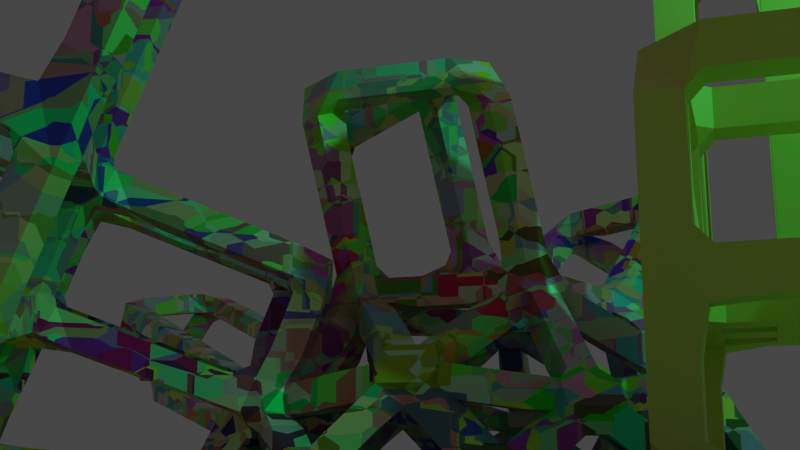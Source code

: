 # Source: TESTING.blend  (saved by Blender 2.80.75; exported with 4.5.12 LTS)
import bpy
from mathutils import Matrix  # noqa: F401  (used for matrix-valued properties, if any)

bpy.ops.wm.read_factory_settings(use_empty=True)
scene = bpy.context.scene
scene.name = 'Scene'

# ---- collections
col_collection = bpy.data.collections.new('Collection'); scene.collection.children.link(col_collection)

# ---- materials (node trees are filled in below, after node groups)
mat_material = bpy.data.materials.new('Material')
mat_material.alpha_threshold = 0.0
mat_material.use_transparent_shadow = False
mat_material.line_color = (0.0, 0.0, 0.0, 1.0)
mat_material_001 = bpy.data.materials.new('Material.001')
mat_material_001.alpha_threshold = 0.0
mat_material_001.use_transparent_shadow = False
mat_material_001.line_color = (0.0, 0.0, 0.0, 1.0)
mat_material_002 = bpy.data.materials.new('Material.002')
mat_material_002.alpha_threshold = 0.0
mat_material_002.use_transparent_shadow = False
mat_material_002.line_color = (0.0, 0.0, 0.0, 1.0)

# ---- material node trees
mat_material.use_nodes = True; mat_material.node_tree.nodes.clear()
_N = mat_material.node_tree.nodes; _L = mat_material.node_tree.links
n0 = _N.new('ShaderNodeOutputMaterial'); n0.name = 'Material Output'; n0.location = (300, 300)
n1 = _N.new('ShaderNodeBsdfPrincipled'); n1.name = 'Principled BSDF'; n1.location = (10, 300)
n1.distribution = 'GGX'
n1.subsurface_method = 'BURLEY'
n1.inputs[0].default_value = (0.8, 0.683, 0.1774, 1.0)
n1.inputs[2].default_value = 0.4
n1.inputs[3].default_value = 1.45
n1.inputs[27].default_value = (0.0, 0.0, 0.0, 1.0)
n1.inputs[28].default_value = 1.0
_L.new(n1.outputs[0], n0.inputs[0])
n0.is_active_output = True
mat_material_001.use_nodes = True; mat_material_001.node_tree.nodes.clear()
_N = mat_material_001.node_tree.nodes; _L = mat_material_001.node_tree.links
n0 = _N.new('ShaderNodeOutputMaterial'); n0.name = 'Material Output'; n0.location = (334, 300)
n1 = _N.new('ShaderNodeBsdfPrincipled'); n1.name = 'Principled BSDF'; n1.location = (-233, 150)
n1.distribution = 'GGX'
n1.subsurface_method = 'BURLEY'
n1.inputs[1].default_value = 0.2591
n1.inputs[2].default_value = 0.4
n1.inputs[3].default_value = 1.45
n1.inputs[27].default_value = (0.0, 0.0, 0.0, 1.0)
n1.inputs[28].default_value = 1.0
n2 = _N.new('ShaderNodeMixShader'); n2.name = 'Mix Shader'; n2.location = (135, 258)
n2.inputs[0].default_value = 1.0
n3 = _N.new('ShaderNodeTexVoronoi'); n3.name = 'Voronoi Texture'; n3.location = (-472, 56)
n3.distance = 'CHEBYCHEV'
n3.feature = 'F2'
n3.inputs[2].default_value = 9.7
_L.new(n1.outputs[0], n2.inputs[2])
_L.new(n2.outputs[0], n0.inputs[0])
_L.new(n3.outputs[1], n1.inputs[0])
n0.is_active_output = True
mat_material_002.use_nodes = True; mat_material_002.node_tree.nodes.clear()
_N = mat_material_002.node_tree.nodes; _L = mat_material_002.node_tree.links
n0 = _N.new('ShaderNodeOutputMaterial'); n0.name = 'Material Output'; n0.location = (334, 300)
n1 = _N.new('ShaderNodeBsdfPrincipled'); n1.name = 'Principled BSDF'; n1.location = (-233, 150)
n1.distribution = 'GGX'
n1.subsurface_method = 'BURLEY'
n1.inputs[1].default_value = 0.2591
n1.inputs[2].default_value = 0.4
n1.inputs[3].default_value = 1.45
n1.inputs[27].default_value = (0.0, 0.0, 0.0, 1.0)
n1.inputs[28].default_value = 1.0
n2 = _N.new('ShaderNodeMixShader'); n2.name = 'Mix Shader'; n2.location = (135, 258)
n2.inputs[0].default_value = 1.0
n3 = _N.new('ShaderNodeTexVoronoi'); n3.name = 'Voronoi Texture'; n3.location = (-472, 56)
n3.distance = 'CHEBYCHEV'
n3.feature = 'F2'
n3.inputs[2].default_value = 21.1
_L.new(n1.outputs[0], n2.inputs[2])
_L.new(n2.outputs[0], n0.inputs[0])
_L.new(n3.outputs[1], n1.inputs[0])
n0.is_active_output = True

# ---- world
world_world = bpy.data.worlds.new('World'); scene.world = world_world
world_world.use_nodes = True; world_world.node_tree.nodes.clear()
_N = world_world.node_tree.nodes; _L = world_world.node_tree.links
n0 = _N.new('ShaderNodeOutputWorld'); n0.name = 'World Output'; n0.location = (300, 300)
n1 = _N.new('ShaderNodeBackground'); n1.name = 'Background'; n1.location = (10, 300)
n1.inputs[0].default_value = (0.05088, 0.05088, 0.05088, 1.0)
_L.new(n1.outputs[0], n0.inputs[0])
n0.is_active_output = True
world_world.color = (0.05088, 0.05088, 0.05088)
world_world.use_sun_shadow = False
world_world.sun_shadow_jitter_overblur = 0.0

# ---- cameras
cam_camera = bpy.data.cameras.new('Camera')
cam_camera.clip_end = 100.0
cam_camera.ortho_scale = 7.314
cam_camera_001 = bpy.data.cameras.new('Camera.001')

# ---- lights
light_light = bpy.data.lights.new('Light', 'POINT')
light_light.color = (0.02977, 1.0, 0.3541)
light_light.transmission_factor = 0.0
light_light.energy = 1000.0
light_light.shadow_soft_size = 0.1
light_light.shadow_maximum_resolution = 0.006
light_light.use_absolute_resolution = True

# ---- meshes
me_cube = bpy.data.meshes.new('Cube')
me_cube.from_pydata([(-1.0, 1.0, 1.0), (1.0, 1.0, 1.0), (-1.0, -1.0, 1.0), (1.0, -1.0, 1.0), (-1.0, 1.0, -1.0), (1.0, 1.0, -1.0), (-1.0, -1.0, -1.0), (1.0, -1.0, -1.0), (7.55e-08, 1.0, 1.0), (7.55e-08, -1.0, 1.0), (-1.0, 0.0, 1.0), (1.0, 0.0, 1.0), (-1.0, 0.0, 2.996), (1.301e-07, 1.0, 1.724), (1.0, 1.0, 1.724), (1.301e-07, -1.0, 1.724), (1.0, -1.0, 1.724), (-1.0, 0.0, 1.724), (-1.0, -1.0, 1.724), (1.0, 0.0, 1.724), (-1.0, 1.0, 1.724), (1.301e-07, 0.0, 1.724), (-1.0, -1.0, 2.996), (2.262e-07, -1.0, 2.996), (2.262e-07, 0.0, 2.996), (-2.063, 0.0, 1.724), (-2.063, -1.0, 1.724), (-2.063, 0.0, 2.996), (-2.063, -1.0, 2.996), (-1.0, 0.0, 7.094), (-1.0, -1.0, 7.094), (-2.063, 0.0, 7.094), (-2.063, -1.0, 7.094), (5.216, 1.0, -1.0), (5.216, -1.0, -1.0), (5.216, 1.0, 1.0), (5.216, -1.0, 1.0), (5.216, 0.0, 1.0), (-4.231, 0.0, 1.724), (-4.231, -1.0, 1.724), (-4.231, 0.0, 2.996), (-4.231, -1.0, 2.996), (-5.235, 0.0, 1.724), (-5.235, -1.0, 1.724), (-5.235, 0.0, 2.996), (-5.235, -1.0, 2.996), (-4.231, 0.0, -1.0), (-4.231, -1.0, -1.0), (-5.235, 0.0, -1.0), (-5.235, -1.0, -1.0), (-4.231, 0.0, 9.694), (-4.231, -1.0, 9.694), (-5.235, 0.0, 9.694), (-5.235, -1.0, 9.694), (1.0, 6.294, 1.0), (1.0, 6.294, -1.0), (5.216, 6.294, 1.0), (5.216, 6.294, -1.0), (3.108, 1.0, 1.0), (3.108, 6.294, 1.0), (5.216, 3.647, 1.0), (1.0, 3.647, 1.0), (3.108, 3.647, 1.0), (3.108, 6.294, 3.261), (1.0, 6.294, 3.261), (1.0, 3.647, 3.261), (3.108, 3.647, 3.261), (6.648, 1.0, -1.0), (6.648, -1.0, -1.0), (6.648, 1.0, 1.0), (6.648, -1.0, 1.0), (6.648, 0.0, 1.0), (5.216, 0.0, 3.994), (5.216, 1.0, 3.994), (6.648, 0.0, 3.994), (6.648, 1.0, 3.994), (5.216, 4.97, 1.0), (4.162, 6.294, 1.0), (3.108, 4.97, 1.0), (4.162, 3.647, 1.0), (4.162, 4.97, 1.0), (5.216, 4.97, 6.124), (5.216, 6.294, 6.124), (4.162, 6.294, 6.124), (4.162, 4.97, 6.124)], [], [(0, 4, 6, 2, 10), (3, 9, 2, 6, 7), (7, 6, 4, 5), (3, 7, 34, 36), (1, 8, 13, 14), (5, 4, 0, 8, 1), (2, 9, 15, 18), (9, 3, 16, 15), (3, 11, 19, 16), (15, 21, 24, 23), (19, 21, 15, 16), (14, 13, 21, 19), (13, 20, 17, 21), (11, 1, 14, 19), (10, 2, 18, 17), (0, 10, 17, 20), (8, 0, 20, 13), (24, 12, 22, 23), (12, 17, 25, 27), (21, 17, 12, 24), (18, 15, 23, 22), (26, 28, 41, 39), (17, 18, 26, 25), (18, 22, 28, 26), (28, 22, 30, 32), (30, 29, 31, 32), (12, 27, 31, 29), (22, 12, 29, 30), (27, 28, 32, 31), (37, 71, 74, 72), (11, 3, 36, 37), (7, 5, 33, 34), (1, 11, 37, 35, 58), (80, 76, 81, 84), (39, 41, 45, 43), (25, 26, 39, 38), (27, 25, 38, 40), (28, 27, 40, 41), (42, 43, 45, 44), (39, 43, 49, 47), (40, 38, 42, 44), (40, 44, 52, 50), (46, 47, 49, 48), (38, 39, 47, 46), (42, 38, 46, 48), (43, 42, 48, 49), (51, 50, 52, 53), (44, 45, 53, 52), (41, 40, 50, 51), (45, 41, 51, 53), (55, 54, 59, 77, 56, 57), (5, 1, 61, 54, 55), (35, 33, 57, 56, 76, 60), (33, 5, 55, 57), (54, 61, 65, 64), (1, 58, 62, 61), (58, 35, 60, 79, 62), (65, 66, 63, 64), (59, 54, 64, 63), (61, 62, 66, 65), (62, 78, 59, 63, 66), (67, 69, 71, 70, 68), (33, 35, 69, 67), (37, 36, 70, 71), (36, 34, 68, 70), (34, 33, 67, 68), (73, 72, 74, 75), (35, 37, 72, 73), (71, 69, 75, 74), (69, 35, 73, 75), (78, 80, 77, 59), (62, 79, 80, 78), (79, 60, 76, 80), (84, 81, 82, 83), (56, 77, 83, 82), (76, 56, 82, 81), (77, 80, 84, 83)])
_uv = me_cube.uv_layers.new(name='UVMap')
_uv.uv.foreach_set('vector', [0.375, 0.0, 0.625, 0.0, 0.625, 0.25, 0.375, 0.25, 0.375, 0.125, 0.375, 0.25, 0.5, 0.25, 0.625, 0.25, 0.625, 0.5, 0.375, 0.5, 0.375, 0.5, 0.625, 0.5, 0.625, 0.75, 0.375, 0.75, 0.375, 0.25, 0.375, 0.5, 0.375, 0.5, 0.375, 0.25, 0.625, 0.75, 0.75, 0.75, 0.75, 0.75, 0.625, 0.75, 0.625, 0.5, 0.875, 0.5, 0.875, 0.75, 0.75, 0.75, 0.625, 0.75, 0.625, 0.25, 0.5, 0.25, 0.5, 0.25, 0.625, 0.25, 0.5, 0.25, 0.375, 0.25, 0.375, 0.25, 0.5, 0.25, 0.625, 1.0, 0.625, 0.875, 0.625, 0.875, 0.625, 1.0, 0.25, 0.75, 0.25, 0.625, 0.25, 0.625, 0.25, 0.75, 0.125, 0.625, 0.25, 0.625, 0.25, 0.75, 0.125, 0.75, 0.125, 0.5, 0.25, 0.5, 0.25, 0.625, 0.125, 0.625, 0.25, 0.5, 0.375, 0.5, 0.375, 0.625, 0.25, 0.625, 0.625, 0.875, 0.625, 0.75, 0.625, 0.75, 0.625, 0.875, 0.375, 0.125, 0.375, 0.25, 0.375, 0.25, 0.375, 0.125, 0.375, 0.0, 0.375, 0.125, 0.375, 0.125, 0.375, 0.0, 0.75, 0.75, 0.875, 0.75, 0.875, 0.75, 0.75, 0.75, 0.25, 0.625, 0.375, 0.625, 0.375, 0.75, 0.25, 0.75, 0.375, 0.625, 0.375, 0.625, 0.375, 0.625, 0.375, 0.625, 0.25, 0.625, 0.375, 0.625, 0.375, 0.625, 0.25, 0.625, 0.625, 0.25, 0.5, 0.25, 0.5, 0.25, 0.625, 0.25, 0.625, 0.25, 0.625, 0.25, 0.625, 0.25, 0.625, 0.25, 0.375, 0.125, 0.375, 0.25, 0.375, 0.25, 0.375, 0.125, 0.625, 0.25, 0.625, 0.25, 0.625, 0.25, 0.625, 0.25, 0.625, 0.25, 0.625, 0.25, 0.625, 0.25, 0.625, 0.25, 0.375, 0.75, 0.375, 0.625, 0.375, 0.625, 0.375, 0.75, 0.375, 0.625, 0.375, 0.625, 0.375, 0.625, 0.375, 0.625, 0.375, 0.75, 0.375, 0.625, 0.375, 0.625, 0.375, 0.75, 0.375, 0.125, 0.375, 0.25, 0.375, 0.25, 0.375, 0.125, 0.625, 0.875, 0.625, 0.875, 0.625, 0.875, 0.625, 0.875, 0.625, 0.875, 0.625, 1.0, 0.625, 1.0, 0.625, 0.875, 0.375, 0.5, 0.375, 0.75, 0.375, 0.75, 0.375, 0.5, 0.625, 0.75, 0.625, 0.875, 0.625, 0.875, 0.625, 0.75, 0.625, 0.75, 0.625, 0.75, 0.625, 0.75, 0.625, 0.75, 0.625, 0.75, 0.625, 0.25, 0.625, 0.25, 0.625, 0.25, 0.625, 0.25, 0.375, 0.125, 0.375, 0.25, 0.375, 0.25, 0.375, 0.125, 0.375, 0.625, 0.375, 0.625, 0.375, 0.625, 0.375, 0.625, 0.375, 0.25, 0.375, 0.125, 0.375, 0.125, 0.375, 0.25, 0.375, 0.125, 0.375, 0.25, 0.375, 0.25, 0.375, 0.125, 0.625, 0.25, 0.625, 0.25, 0.625, 0.25, 0.625, 0.25, 0.375, 0.625, 0.375, 0.625, 0.375, 0.625, 0.375, 0.625, 0.375, 0.625, 0.375, 0.625, 0.375, 0.625, 0.375, 0.625, 0.375, 0.125, 0.375, 0.25, 0.375, 0.25, 0.375, 0.125, 0.375, 0.125, 0.375, 0.25, 0.375, 0.25, 0.375, 0.125, 0.375, 0.625, 0.375, 0.625, 0.375, 0.625, 0.375, 0.625, 0.375, 0.25, 0.375, 0.125, 0.375, 0.125, 0.375, 0.25, 0.375, 0.25, 0.375, 0.125, 0.375, 0.125, 0.375, 0.25, 0.375, 0.125, 0.375, 0.25, 0.375, 0.25, 0.375, 0.125, 0.375, 0.25, 0.375, 0.125, 0.375, 0.125, 0.375, 0.25, 0.625, 0.25, 0.625, 0.25, 0.625, 0.25, 0.625, 0.25, 0.625, 0.5, 0.625, 0.75, 0.625, 0.75, 0.625, 0.75, 0.625, 0.75, 0.625, 0.5, 0.625, 0.5, 0.625, 0.75, 0.625, 0.75, 0.625, 0.75, 0.625, 0.5, 0.625, 0.75, 0.375, 0.75, 0.375, 0.75, 0.625, 0.75, 0.625, 0.75, 0.625, 0.75, 0.375, 0.75, 0.375, 0.75, 0.375, 0.75, 0.375, 0.75, 0.625, 0.75, 0.625, 0.75, 0.625, 0.75, 0.625, 0.75, 0.625, 0.75, 0.625, 0.75, 0.625, 0.75, 0.625, 0.75, 0.625, 0.75, 0.625, 0.75, 0.625, 0.75, 0.625, 0.75, 0.625, 0.75, 0.625, 0.75, 0.625, 0.75, 0.625, 0.75, 0.625, 0.75, 0.625, 0.75, 0.625, 0.75, 0.625, 0.75, 0.625, 0.75, 0.625, 0.75, 0.625, 0.75, 0.625, 0.75, 0.625, 0.75, 0.625, 0.75, 0.625, 0.75, 0.625, 0.75, 0.625, 0.75, 0.625, 0.75, 0.375, 0.75, 0.625, 0.75, 0.625, 0.875, 0.625, 1.0, 0.375, 1.0, 0.375, 0.75, 0.625, 0.75, 0.625, 0.75, 0.375, 0.75, 0.625, 0.875, 0.625, 1.0, 0.625, 1.0, 0.625, 0.875, 0.375, 0.25, 0.375, 0.5, 0.375, 0.5, 0.375, 0.25, 0.375, 0.5, 0.375, 0.75, 0.375, 0.75, 0.375, 0.5, 0.625, 0.75, 0.625, 0.875, 0.625, 0.875, 0.625, 0.75, 0.625, 0.75, 0.625, 0.875, 0.625, 0.875, 0.625, 0.75, 0.625, 0.875, 0.625, 0.75, 0.625, 0.75, 0.625, 0.875, 0.625, 0.75, 0.625, 0.75, 0.625, 0.75, 0.625, 0.75, 0.625, 0.75, 0.625, 0.75, 0.625, 0.75, 0.625, 0.75, 0.625, 0.75, 0.625, 0.75, 0.625, 0.75, 0.625, 0.75, 0.625, 0.75, 0.625, 0.75, 0.625, 0.75, 0.625, 0.75, 0.625, 0.75, 0.625, 0.75, 0.625, 0.75, 0.625, 0.75, 0.625, 0.75, 0.625, 0.75, 0.625, 0.75, 0.625, 0.75, 0.625, 0.75, 0.625, 0.75, 0.625, 0.75, 0.625, 0.75, 0.625, 0.75, 0.625, 0.75, 0.625, 0.75, 0.625, 0.75])
me_cube.materials.append(mat_material)
me_cube.use_remesh_preserve_volume = False
me_cube.use_remesh_preserve_attributes = False
me_cube.use_mirror_vertex_groups = False
me_cube.update()
me_cube_001 = bpy.data.meshes.new('Cube.001')
me_cube_001.from_pydata([(-100.0, -100.0, 0.0), (100.0, -100.0, 0.0), (-100.0, 100.0, 0.0), (100.0, 100.0, 0.0)], [], [(0, 1, 3, 2)])
_uv = me_cube_001.uv_layers.new(name='UVMap')
_uv.uv.foreach_set('vector', [0.0, 0.0, 1.0, 0.0, 1.0, 1.0, 0.0, 1.0])
me_cube_001.materials.append(mat_material)
me_cube_001.use_remesh_preserve_volume = False
me_cube_001.use_remesh_preserve_attributes = False
me_cube_001.use_mirror_vertex_groups = False
me_cube_001.update()
me_cube_002 = bpy.data.meshes.new('Cube.002')
me_cube_002.from_pydata([(-6.134, 1.359, -1.0), (0.6117, 1.359, -1.0), (-6.134, 8.104, -1.0), (0.6117, 8.104, -1.0), (-6.134, 1.359, -0.883), (0.6117, 1.359, -0.883), (-6.134, 8.104, -0.883), (0.6117, 8.104, -0.883)], [], [(0, 2, 3, 1), (4, 5, 7, 6), (0, 1, 5, 4), (1, 3, 7, 5), (2, 0, 4, 6), (3, 2, 6, 7)])
_uv = me_cube_002.uv_layers.new(name='UVMap')
_uv.uv.foreach_set('vector', [0.0, 0.0, 0.0, 1.0, 1.0, 1.0, 1.0, 0.0, 0.0, 0.0, 1.0, 0.0, 1.0, 1.0, 0.0, 1.0, 0.0, 0.0, 1.0, 0.0, 1.0, 0.0, 0.0, 0.0, 1.0, 0.0, 1.0, 1.0, 1.0, 1.0, 1.0, 0.0, 0.0, 1.0, 0.0, 0.0, 0.0, 0.0, 0.0, 1.0, 1.0, 1.0, 0.0, 1.0, 0.0, 1.0, 1.0, 1.0])
me_cube_002.materials.append(mat_material_001)
me_cube_002.use_remesh_preserve_volume = False
me_cube_002.use_remesh_preserve_attributes = False
me_cube_002.use_mirror_vertex_groups = False
me_cube_002.update()
me_cube_003 = bpy.data.meshes.new('Cube.003')
me_cube_003.from_pydata([(9.578, 10.43, 0.0), (13.01, 7.932, 0.0), (8.267, 6.391, 0.0), (5.335, 10.43, 0.0), (8.267, 14.46, 0.0), (13.01, 12.92, 0.0), (10.89, 6.391, 1.122), (6.145, 7.932, 1.122), (6.145, 12.92, 1.122), (10.89, 14.46, 1.122), (13.82, 10.43, 1.122), (9.578, 10.43, 3.744), (8.807, 8.054, 0.0), (11.6, 8.961, 0.0), (10.83, 6.588, 0.0), (13.61, 10.43, 0.0), (11.6, 11.89, 0.0), (7.084, 10.43, 0.0), (6.313, 8.054, 0.0), (8.807, 12.8, 0.0), (6.313, 12.8, 0.0), (10.83, 14.26, 0.0), (14.09, 8.961, 0.0), (14.09, 11.89, 0.0), (9.578, 5.682, 0.0), (12.37, 6.588, 0.0), (5.066, 8.961, 0.0), (6.789, 6.588, 0.0), (6.789, 14.26, 0.0), (5.066, 11.89, 0.0), (12.37, 14.26, 0.0), (9.578, 15.17, 0.0), (12.84, 8.054, 1.494), (8.331, 6.588, 1.494), (5.542, 10.43, 1.494), (8.331, 14.26, 1.494), (12.84, 12.8, 1.494), (10.35, 8.054, 3.036), (12.07, 10.43, 3.036), (7.56, 8.961, 3.036), (7.56, 11.89, 3.036), (10.35, 12.8, 3.036), (8.789, 11.0, 7.18), (6.771, 9.534, 6.471), (6.771, 12.47, 6.471), (9.559, 13.37, 6.471), (11.7, 7.07, 5.227), (13.43, 9.443, 5.227), (14.2, 7.07, 3.686), (16.91, 22.3, 4.581), (18.38, 22.11, 2.46), (18.86, 20.64, 4.954), (4.0, 16.04, 2.447), (4.645, 17.39, 0.3256), (6.186, 17.39, 2.82), (6.279, 12.12, 3.216), (8.465, 13.47, 3.589), (4.134, 15.24, 4.542), (6.32, 16.59, 4.914), (1.822, 19.21, 3.794), (4.008, 20.56, 4.166), (1.956, 18.41, 5.888), (4.141, 19.76, 6.26), (0.1046, 12.77, 3.855), (-0.02895, 13.56, 1.761), (-2.074, 15.94, 5.201), (-2.207, 16.73, 3.107), (4.539, 12.83, 10.89), (2.36, 16.0, 12.23), (0.5094, 10.35, 10.2), (-1.669, 13.52, 11.55), (-0.05906, 17.18, 5.545), (0.3457, 14.76, 11.89), (-1.871, 14.73, 8.374), (2.158, 17.21, 9.061), (0.1433, 15.97, 8.718), (-4.467, 23.59, 8.269), (-6.482, 22.35, 7.926), (-6.28, 21.14, 11.1), (-4.265, 22.38, 11.44), (1.503, 21.11, 0.0), (3.682, 17.94, 0.0), (-2.526, 18.64, 0.0), (-0.3474, 15.47, 0.0)], [], [(0, 13, 12), (1, 13, 15), (0, 12, 17), (0, 17, 19), (0, 19, 16), (1, 15, 22), (2, 14, 24), (3, 18, 26), (4, 20, 28), (5, 21, 30), (1, 22, 25), (2, 24, 27), (3, 26, 29), (4, 28, 31), (5, 30, 23), (6, 32, 37), (7, 33, 39), (8, 34, 40), (9, 35, 41), (10, 36, 38), (38, 41, 11), (38, 36, 41), (36, 9, 41), (11, 41, 45, 42), (41, 35, 40), (35, 8, 40), (41, 40, 44, 45), (40, 34, 39), (34, 7, 39), (39, 37, 11), (39, 33, 37), (33, 6, 37), (37, 38, 11), (32, 38, 47, 48), (32, 10, 38), (23, 36, 10), (23, 30, 36), (36, 30, 50, 51), (31, 35, 9), (31, 28, 35), (35, 28, 53, 54), (29, 34, 8), (29, 26, 34), (26, 7, 34), (27, 33, 7), (27, 24, 33), (24, 6, 33), (25, 32, 6), (25, 22, 32), (22, 10, 32), (30, 31, 9), (30, 21, 31), (21, 4, 31), (28, 29, 8), (28, 20, 29), (20, 3, 29), (26, 27, 7), (26, 18, 27), (18, 2, 27), (24, 25, 6), (24, 14, 25), (14, 1, 25), (22, 23, 10), (22, 15, 23), (15, 5, 23), (16, 21, 5), (16, 19, 21), (19, 4, 21), (19, 20, 4), (19, 17, 20), (17, 3, 20), (17, 18, 3), (17, 12, 18), (12, 2, 18), (15, 16, 5), (15, 13, 16), (13, 0, 16), (12, 14, 2), (12, 13, 14), (13, 1, 14), (45, 44, 42), (44, 43, 42), (39, 11, 42, 43), (40, 39, 43, 44), (46, 48, 47), (37, 32, 48, 46), (38, 37, 46, 47), (50, 49, 51), (9, 36, 51, 49), (30, 9, 49, 50), (53, 52, 54), (52, 8, 55, 57), (28, 8, 52, 53), (55, 56, 58, 57), (8, 35, 56, 55), (58, 54, 60, 62), (35, 54, 58, 56), (60, 59, 61, 62), (52, 57, 63, 64), (57, 58, 62, 61), (54, 52, 59, 60), (64, 63, 65, 66), (65, 63, 69, 70, 73), (61, 59, 66, 65, 71), (66, 59, 80, 82), (67, 68, 72, 70, 69), (57, 61, 74, 68, 67), (75, 73, 70, 72), (63, 57, 67, 69), (74, 75, 72, 68), (61, 71, 75, 74), (73, 75, 79, 78), (76, 77, 78, 79), (75, 71, 76, 79), (71, 65, 77, 76), (65, 73, 78, 77), (80, 81, 83, 82), (52, 64, 83, 81), (64, 66, 82, 83), (59, 52, 81, 80)])
_uv = me_cube_003.uv_layers.new(name='UVMap')
_uv.uv.foreach_set('vector', [0.8182, 0.0, 0.7727, 0.07873, 0.8636, 0.07873, 0.7273, 0.1575, 0.6818, 0.07873, 0.6364, 0.1575, 0.09091, 0.0, 0.04545, 0.07873, 0.1364, 0.07873, 0.2727, 0.0, 0.2273, 0.07873, 0.3182, 0.07873, 0.4545, 0.0, 0.4091, 0.07873, 0.5, 0.07873, 0.7273, 0.1575, 0.6364, 0.1575, 0.6818, 0.2362, 0.9091, 0.1575, 0.8182, 0.1575, 0.8636, 0.2362, 0.1818, 0.1575, 0.09091, 0.1575, 0.1364, 0.2362, 0.3636, 0.1575, 0.2727, 0.1575, 0.3182, 0.2362, 0.5455, 0.1575, 0.4545, 0.1575, 0.5, 0.2362, 0.7273, 0.1575, 0.6818, 0.2362, 0.7727, 0.2362, 0.9091, 0.1575, 0.8636, 0.2362, 0.9545, 0.2362, 0.1818, 0.1575, 0.1364, 0.2362, 0.2273, 0.2362, 0.3636, 0.1575, 0.3182, 0.2362, 0.4091, 0.2362, 0.5455, 0.1575, 0.5, 0.2362, 0.5909, 0.2362, 0.8182, 0.3149, 0.7273, 0.3149, 0.7727, 0.3937, 1.0, 0.3149, 0.9091, 0.3149, 0.9545, 0.3937, 0.2727, 0.3149, 0.1818, 0.3149, 0.2273, 0.3937, 0.4545, 0.3149, 0.3636, 0.3149, 0.4091, 0.3937, 0.6364, 0.3149, 0.5455, 0.3149, 0.5909, 0.3937, 0.5909, 0.3937, 0.5, 0.3937, 0.5455, 0.4724, 0.5909, 0.3937, 0.5455, 0.3149, 0.5, 0.3937, 0.5455, 0.3149, 0.4545, 0.3149, 0.5, 0.3937, 0.5455, 0.4724, 0.5, 0.3937, 0.5, 0.3937, 0.5455, 0.4724, 0.4091, 0.3937, 0.3636, 0.3149, 0.3182, 0.3937, 0.3636, 0.3149, 0.2727, 0.3149, 0.3182, 0.3937, 0.4091, 0.3937, 0.3182, 0.3937, 0.3182, 0.3937, 0.4091, 0.3937, 0.2273, 0.3937, 0.1818, 0.3149, 0.1364, 0.3937, 0.1818, 0.3149, 0.09091, 0.3149, 0.1364, 0.3937, 0.9545, 0.3937, 0.8636, 0.3937, 0.9091, 0.4724, 0.9545, 0.3937, 0.9091, 0.3149, 0.8636, 0.3937, 0.9091, 0.3149, 0.8182, 0.3149, 0.8636, 0.3937, 0.7727, 0.3937, 0.6818, 0.3937, 0.7273, 0.4724, 0.7273, 0.3149, 0.6818, 0.3937, 0.6818, 0.3937, 0.7273, 0.3149, 0.7273, 0.3149, 0.6364, 0.3149, 0.6818, 0.3937, 0.5909, 0.2362, 0.5455, 0.3149, 0.6364, 0.3149, 0.5909, 0.2362, 0.5, 0.2362, 0.5455, 0.3149, 0.5455, 0.3149, 0.5, 0.2362, 0.5, 0.2362, 0.5455, 0.3149, 0.4091, 0.2362, 0.3636, 0.3149, 0.4545, 0.3149, 0.4091, 0.2362, 0.3182, 0.2362, 0.3636, 0.3149, 0.3636, 0.3149, 0.3182, 0.2362, 0.3182, 0.2362, 0.3636, 0.3149, 0.2273, 0.2362, 0.1818, 0.3149, 0.2727, 0.3149, 0.2273, 0.2362, 0.1364, 0.2362, 0.1818, 0.3149, 0.1364, 0.2362, 0.09091, 0.3149, 0.1818, 0.3149, 0.9545, 0.2362, 0.9091, 0.3149, 1.0, 0.3149, 0.9545, 0.2362, 0.8636, 0.2362, 0.9091, 0.3149, 0.8636, 0.2362, 0.8182, 0.3149, 0.9091, 0.3149, 0.7727, 0.2362, 0.7273, 0.3149, 0.8182, 0.3149, 0.7727, 0.2362, 0.6818, 0.2362, 0.7273, 0.3149, 0.6818, 0.2362, 0.6364, 0.3149, 0.7273, 0.3149, 0.5, 0.2362, 0.4091, 0.2362, 0.4545, 0.3149, 0.5, 0.2362, 0.4545, 0.1575, 0.4091, 0.2362, 0.4545, 0.1575, 0.3636, 0.1575, 0.4091, 0.2362, 0.3182, 0.2362, 0.2273, 0.2362, 0.2727, 0.3149, 0.3182, 0.2362, 0.2727, 0.1575, 0.2273, 0.2362, 0.2727, 0.1575, 0.1818, 0.1575, 0.2273, 0.2362, 0.1364, 0.2362, 0.04545, 0.2362, 0.09091, 0.3149, 0.1364, 0.2362, 0.09091, 0.1575, 0.04545, 0.2362, 0.09091, 0.1575, 0.0, 0.1575, 0.04545, 0.2362, 0.8636, 0.2362, 0.7727, 0.2362, 0.8182, 0.3149, 0.8636, 0.2362, 0.8182, 0.1575, 0.7727, 0.2362, 0.8182, 0.1575, 0.7273, 0.1575, 0.7727, 0.2362, 0.6818, 0.2362, 0.5909, 0.2362, 0.6364, 0.3149, 0.6818, 0.2362, 0.6364, 0.1575, 0.5909, 0.2362, 0.6364, 0.1575, 0.5455, 0.1575, 0.5909, 0.2362, 0.5, 0.07873, 0.4545, 0.1575, 0.5455, 0.1575, 0.5, 0.07873, 0.4091, 0.07873, 0.4545, 0.1575, 0.4091, 0.07873, 0.3636, 0.1575, 0.4545, 0.1575, 0.3182, 0.07873, 0.2727, 0.1575, 0.3636, 0.1575, 0.3182, 0.07873, 0.2273, 0.07873, 0.2727, 0.1575, 0.2273, 0.07873, 0.1818, 0.1575, 0.2727, 0.1575, 0.1364, 0.07873, 0.09091, 0.1575, 0.1818, 0.1575, 0.1364, 0.07873, 0.04545, 0.07873, 0.09091, 0.1575, 0.04545, 0.07873, 0.0, 0.1575, 0.09091, 0.1575, 0.6364, 0.1575, 0.5909, 0.07873, 0.5455, 0.1575, 0.6364, 0.1575, 0.6818, 0.07873, 0.5909, 0.07873, 0.6818, 0.07873, 0.6364, 0.0, 0.5909, 0.07873, 0.8636, 0.07873, 0.8182, 0.1575, 0.9091, 0.1575, 0.8636, 0.07873, 0.7727, 0.07873, 0.8182, 0.1575, 0.7727, 0.07873, 0.7273, 0.1575, 0.8182, 0.1575, 0.4091, 0.3937, 0.3182, 0.3937, 0.3636, 0.4724, 0.2273, 0.3937, 0.1364, 0.3937, 0.1818, 0.4724, 0.9545, 0.3937, 0.9091, 0.4724, 0.9091, 0.4724, 0.9545, 0.3937, 0.2273, 0.3937, 0.1364, 0.3937, 0.1364, 0.3937, 0.2273, 0.3937, 0.7727, 0.3937, 0.7273, 0.3149, 0.6818, 0.3937, 0.7727, 0.3937, 0.7273, 0.3149, 0.7273, 0.3149, 0.7727, 0.3937, 0.6818, 0.3937, 0.7727, 0.3937, 0.7727, 0.3937, 0.6818, 0.3937, 0.5, 0.2362, 0.4545, 0.3149, 0.5455, 0.3149, 0.4545, 0.3149, 0.5455, 0.3149, 0.5455, 0.3149, 0.4545, 0.3149, 0.5, 0.2362, 0.4545, 0.3149, 0.4545, 0.3149, 0.5, 0.2362, 0.3182, 0.2362, 0.2727, 0.3149, 0.3636, 0.3149, 0.2727, 0.3149, 0.2727, 0.3149, 0.2727, 0.3149, 0.2727, 0.3149, 0.3182, 0.2362, 0.2727, 0.3149, 0.2727, 0.3149, 0.3182, 0.2362, 0.2727, 0.3149, 0.3636, 0.3149, 0.3636, 0.3149, 0.2727, 0.3149, 0.2727, 0.3149, 0.3636, 0.3149, 0.3636, 0.3149, 0.2727, 0.3149, 0.3636, 0.3149, 0.3636, 0.3149, 0.3636, 0.3149, 0.3636, 0.3149, 0.3636, 0.3149, 0.3636, 0.3149, 0.3636, 0.3149, 0.3636, 0.3149, 0.3636, 0.3149, 0.2727, 0.3149, 0.2727, 0.3149, 0.3636, 0.3149, 0.2727, 0.3149, 0.2727, 0.3149, 0.2727, 0.3149, 0.2727, 0.3149, 0.2727, 0.3149, 0.3636, 0.3149, 0.3636, 0.3149, 0.2727, 0.3149, 0.3636, 0.3149, 0.2727, 0.3149, 0.2727, 0.3149, 0.3636, 0.3149, 0.2727, 0.3149, 0.2727, 0.3149, 0.2727, 0.3149, 0.2727, 0.3149, 0.2727, 0.3149, 0.2727, 0.3149, 0.2727, 0.3149, 0.2727, 0.3149, 0.2727, 0.3149, 0.2727, 0.3149, 0.2727, 0.3149, 0.2727, 0.3149, 0.2727, 0.3149, 0.2727, 0.3149, 0.2727, 0.3149, 0.2727, 0.3149, 0.2727, 0.3149, 0.2727, 0.3149, 0.2727, 0.3149, 0.2727, 0.3149, 0.2727, 0.3149, 0.2727, 0.3149, 0.2727, 0.3149, 0.2727, 0.3149, 0.2727, 0.3149, 0.2727, 0.3149, 0.2727, 0.3149, 0.2727, 0.3149, 0.2727, 0.3149, 0.2727, 0.3149, 0.2727, 0.3149, 0.2727, 0.3149, 0.2727, 0.3149, 0.2727, 0.3149, 0.2727, 0.3149, 0.2727, 0.3149, 0.2727, 0.3149, 0.2727, 0.3149, 0.2727, 0.3149, 0.2727, 0.3149, 0.2727, 0.3149, 0.2727, 0.3149, 0.2727, 0.3149, 0.2727, 0.3149, 0.2727, 0.3149, 0.2727, 0.3149, 0.2727, 0.3149, 0.2727, 0.3149, 0.2727, 0.3149, 0.2727, 0.3149, 0.2727, 0.3149, 0.2727, 0.3149, 0.2727, 0.3149, 0.2727, 0.3149, 0.2727, 0.3149, 0.2727, 0.3149, 0.2727, 0.3149, 0.2727, 0.3149, 0.2727, 0.3149, 0.2727, 0.3149, 0.2727, 0.3149, 0.2727, 0.3149, 0.2727, 0.3149, 0.2727, 0.3149, 0.2727, 0.3149, 0.2727, 0.3149, 0.2727, 0.3149, 0.2727, 0.3149, 0.2727, 0.3149, 0.2727, 0.3149, 0.2727, 0.3149, 0.2727, 0.3149, 0.2727, 0.3149, 0.2727, 0.3149, 0.2727, 0.3149, 0.2727, 0.3149, 0.2727, 0.3149, 0.2727, 0.3149, 0.2727, 0.3149, 0.2727, 0.3149])
me_cube_003.materials.append(mat_material_002)
me_cube_003.use_remesh_preserve_volume = False
me_cube_003.use_remesh_preserve_attributes = False
me_cube_003.use_mirror_vertex_groups = False
me_cube_003.update()

# ---- objects
ob_cube = bpy.data.objects.new('Cube', me_cube)
ob_light = bpy.data.objects.new('Light', light_light)
ob_camera = bpy.data.objects.new('Camera', cam_camera)
ob_cube_001 = bpy.data.objects.new('Cube.001', me_cube_001)
ob_cube_002 = bpy.data.objects.new('Cube.002', me_cube_002)
ob_cube_003 = bpy.data.objects.new('Cube.003', me_cube_003)
ob_camera_001 = bpy.data.objects.new('Camera.001', cam_camera_001)

# ---- transforms, parenting, visibility, modifiers, constraints
ob_cube.location = (0.0, 0.0, 1.0)
ob_cube.lock_rotations_4d = False
ob_cube.empty_display_type = 'ARROWS'
ob_cube.lineart.crease_threshold = 0.0
_m = ob_cube.modifiers.new('Skin', 'SKIN')
_m.use_y_symmetry = True
ob_light.location = (2.118, 1.148, 8.966)
ob_light.rotation_euler = (0.6503, 0.05522, 1.866)
ob_light.lock_rotations_4d = False
ob_light.empty_display_type = 'ARROWS'
ob_light.color = (0.0, 0.0, 0.0, 0.0)
ob_light.lineart.crease_threshold = 0.0
ob_camera.location = (14.18, -10.43, 12.7)
ob_camera.rotation_euler = (1.109, 0.0, 0.8149)
ob_camera.lock_rotations_4d = False
ob_camera.empty_display_type = 'ARROWS'
ob_camera.color = (0.0, 0.0, 0.0, 0.0)
ob_camera.display_type = 'WIRE'
ob_camera.lineart.crease_threshold = 0.0
ob_cube_001.location = (0.0, 0.0, 0.0)
ob_cube_001.lock_rotations_4d = False
ob_cube_001.empty_display_type = 'ARROWS'
ob_cube_001.lineart.crease_threshold = 0.0
ob_cube_002.location = (0.0, 0.0, 1.0)
ob_cube_002.lock_rotations_4d = False
ob_cube_002.empty_display_type = 'ARROWS'
ob_cube_002.lineart.crease_threshold = 0.0
ob_cube_003.location = (0.0, 0.0, 0.0)
ob_cube_003.lock_rotations_4d = False
ob_cube_003.empty_display_type = 'ARROWS'
ob_cube_003.lineart.crease_threshold = 0.0
_m = ob_cube_003.modifiers.new('Skin', 'SKIN')
ob_camera_001.location = (-9.976, 5.473, 0.1214)
ob_camera_001.rotation_euler = (1.79, 2.255e-06, -1.254)
ob_camera_001.lineart.crease_threshold = 0.0

# ---- collection membership
col_collection.objects.link(ob_cube)
col_collection.objects.link(ob_light)
col_collection.objects.link(ob_camera)
col_collection.objects.link(ob_cube_001)
col_collection.objects.link(ob_cube_002)
col_collection.objects.link(ob_cube_003)
col_collection.objects.link(ob_camera_001)

# ---- scene / render settings (as saved in the file)
scene.camera = ob_camera_001
scene.frame_start = 1; scene.frame_end = 250; scene.frame_set(19)
scene.render.engine = 'BLENDER_EEVEE_NEXT'
scene.cycles.use_denoising = False
scene.cycles.samples = 128
scene.cycles.sampling_pattern = 'TABULATED_SOBOL'
scene.cycles.use_adaptive_sampling = False
scene.cycles.use_light_tree = False
scene.view_settings.view_transform = 'Filmic'
bpy.context.view_layer.update()
